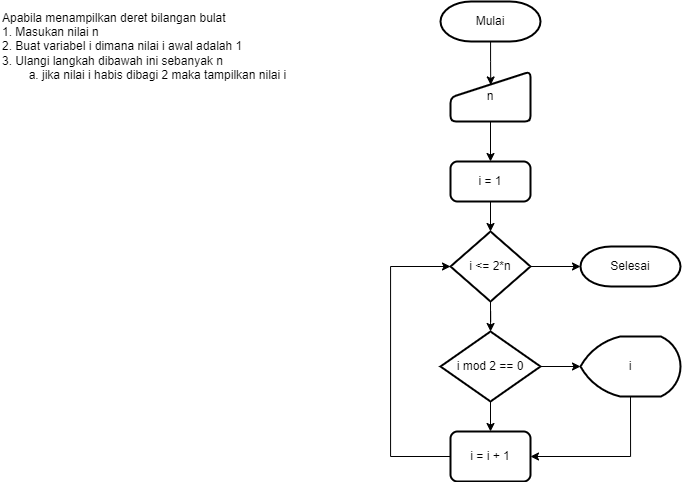

The diagram above was exported from draw.io. Its source (the exported page's mxGraphModel, read from the mxfile embedded in the PNG):
<mxGraphModel dx="359" dy="705" grid="1" gridSize="10" guides="1" tooltips="1" connect="1" arrows="1" fold="1" page="1" pageScale="1" pageWidth="850" pageHeight="1100" math="0" shadow="0">
  <root>
    <mxCell id="0" />
    <mxCell id="1" parent="0" />
    <mxCell id="pegAub2HaecB-cItDYGp-1" value="Apabila menampilkan deret bilangan bulat&lt;br&gt;1. Masukan nilai n&lt;br&gt;2. Buat variabel i dimana nilai i awal adalah 1&lt;br&gt;3. Ulangi langkah dibawah ini sebanyak n&lt;br&gt;&lt;span style=&quot;white-space: pre;&quot;&gt;&#09;&lt;/span&gt;a. jika nilai i habis dibagi 2 maka tampilkan nilai i" style="text;html=1;strokeColor=none;fillColor=none;align=left;verticalAlign=middle;whiteSpace=wrap;rounded=0;" vertex="1" parent="1">
      <mxGeometry x="50" y="70" width="290" height="90" as="geometry" />
    </mxCell>
    <mxCell id="pegAub2HaecB-cItDYGp-11" style="edgeStyle=orthogonalEdgeStyle;rounded=0;orthogonalLoop=1;jettySize=auto;html=1;entryX=0.503;entryY=0.269;entryDx=0;entryDy=0;entryPerimeter=0;" edge="1" parent="1" source="pegAub2HaecB-cItDYGp-2" target="pegAub2HaecB-cItDYGp-4">
      <mxGeometry relative="1" as="geometry" />
    </mxCell>
    <mxCell id="pegAub2HaecB-cItDYGp-2" value="Mulai" style="strokeWidth=2;html=1;shape=mxgraph.flowchart.terminator;whiteSpace=wrap;" vertex="1" parent="1">
      <mxGeometry x="490" y="70" width="100" height="40" as="geometry" />
    </mxCell>
    <mxCell id="pegAub2HaecB-cItDYGp-12" style="edgeStyle=orthogonalEdgeStyle;rounded=0;orthogonalLoop=1;jettySize=auto;html=1;entryX=0.5;entryY=0;entryDx=0;entryDy=0;" edge="1" parent="1" source="pegAub2HaecB-cItDYGp-4" target="pegAub2HaecB-cItDYGp-5">
      <mxGeometry relative="1" as="geometry" />
    </mxCell>
    <mxCell id="pegAub2HaecB-cItDYGp-4" value="n" style="html=1;strokeWidth=2;shape=manualInput;whiteSpace=wrap;rounded=1;size=26;arcSize=11;" vertex="1" parent="1">
      <mxGeometry x="500" y="140" width="80" height="50" as="geometry" />
    </mxCell>
    <mxCell id="pegAub2HaecB-cItDYGp-13" style="edgeStyle=orthogonalEdgeStyle;rounded=0;orthogonalLoop=1;jettySize=auto;html=1;exitX=0.5;exitY=1;exitDx=0;exitDy=0;entryX=0.5;entryY=0;entryDx=0;entryDy=0;entryPerimeter=0;" edge="1" parent="1" source="pegAub2HaecB-cItDYGp-5" target="pegAub2HaecB-cItDYGp-6">
      <mxGeometry relative="1" as="geometry" />
    </mxCell>
    <mxCell id="pegAub2HaecB-cItDYGp-5" value="i = 1" style="rounded=1;whiteSpace=wrap;html=1;absoluteArcSize=1;arcSize=14;strokeWidth=2;" vertex="1" parent="1">
      <mxGeometry x="500" y="230" width="80" height="40" as="geometry" />
    </mxCell>
    <mxCell id="pegAub2HaecB-cItDYGp-14" style="edgeStyle=orthogonalEdgeStyle;rounded=0;orthogonalLoop=1;jettySize=auto;html=1;exitX=0.5;exitY=1;exitDx=0;exitDy=0;exitPerimeter=0;" edge="1" parent="1" source="pegAub2HaecB-cItDYGp-6" target="pegAub2HaecB-cItDYGp-7">
      <mxGeometry relative="1" as="geometry" />
    </mxCell>
    <mxCell id="pegAub2HaecB-cItDYGp-19" style="edgeStyle=orthogonalEdgeStyle;rounded=0;orthogonalLoop=1;jettySize=auto;html=1;entryX=0;entryY=0.5;entryDx=0;entryDy=0;entryPerimeter=0;" edge="1" parent="1" source="pegAub2HaecB-cItDYGp-6" target="pegAub2HaecB-cItDYGp-10">
      <mxGeometry relative="1" as="geometry" />
    </mxCell>
    <mxCell id="pegAub2HaecB-cItDYGp-6" value="i &amp;lt;= 2*n" style="strokeWidth=2;html=1;shape=mxgraph.flowchart.decision;whiteSpace=wrap;" vertex="1" parent="1">
      <mxGeometry x="500" y="300" width="80" height="70" as="geometry" />
    </mxCell>
    <mxCell id="pegAub2HaecB-cItDYGp-16" style="edgeStyle=orthogonalEdgeStyle;rounded=0;orthogonalLoop=1;jettySize=auto;html=1;exitX=0.5;exitY=1;exitDx=0;exitDy=0;exitPerimeter=0;entryX=0.5;entryY=0;entryDx=0;entryDy=0;" edge="1" parent="1" source="pegAub2HaecB-cItDYGp-7" target="pegAub2HaecB-cItDYGp-9">
      <mxGeometry relative="1" as="geometry" />
    </mxCell>
    <mxCell id="pegAub2HaecB-cItDYGp-20" style="edgeStyle=orthogonalEdgeStyle;rounded=0;orthogonalLoop=1;jettySize=auto;html=1;entryX=0;entryY=0.5;entryDx=0;entryDy=0;entryPerimeter=0;" edge="1" parent="1" source="pegAub2HaecB-cItDYGp-7" target="pegAub2HaecB-cItDYGp-8">
      <mxGeometry relative="1" as="geometry" />
    </mxCell>
    <mxCell id="pegAub2HaecB-cItDYGp-7" value="i mod 2 == 0" style="strokeWidth=2;html=1;shape=mxgraph.flowchart.decision;whiteSpace=wrap;" vertex="1" parent="1">
      <mxGeometry x="490" y="400" width="100" height="70" as="geometry" />
    </mxCell>
    <mxCell id="pegAub2HaecB-cItDYGp-22" style="edgeStyle=orthogonalEdgeStyle;rounded=0;orthogonalLoop=1;jettySize=auto;html=1;exitX=0.5;exitY=1;exitDx=0;exitDy=0;exitPerimeter=0;entryX=1;entryY=0.5;entryDx=0;entryDy=0;" edge="1" parent="1" source="pegAub2HaecB-cItDYGp-8" target="pegAub2HaecB-cItDYGp-9">
      <mxGeometry relative="1" as="geometry" />
    </mxCell>
    <mxCell id="pegAub2HaecB-cItDYGp-8" value="i" style="strokeWidth=2;html=1;shape=mxgraph.flowchart.display;whiteSpace=wrap;" vertex="1" parent="1">
      <mxGeometry x="630" y="405" width="100" height="60" as="geometry" />
    </mxCell>
    <mxCell id="pegAub2HaecB-cItDYGp-25" style="edgeStyle=orthogonalEdgeStyle;rounded=0;orthogonalLoop=1;jettySize=auto;html=1;exitX=0;exitY=0.5;exitDx=0;exitDy=0;entryX=0;entryY=0.5;entryDx=0;entryDy=0;entryPerimeter=0;" edge="1" parent="1" source="pegAub2HaecB-cItDYGp-9" target="pegAub2HaecB-cItDYGp-6">
      <mxGeometry relative="1" as="geometry">
        <Array as="points">
          <mxPoint x="440" y="525" />
          <mxPoint x="440" y="335" />
        </Array>
      </mxGeometry>
    </mxCell>
    <mxCell id="pegAub2HaecB-cItDYGp-9" value="i = i + 1" style="rounded=1;whiteSpace=wrap;html=1;absoluteArcSize=1;arcSize=14;strokeWidth=2;" vertex="1" parent="1">
      <mxGeometry x="500" y="500" width="80" height="50" as="geometry" />
    </mxCell>
    <mxCell id="pegAub2HaecB-cItDYGp-10" value="Selesai" style="strokeWidth=2;html=1;shape=mxgraph.flowchart.terminator;whiteSpace=wrap;" vertex="1" parent="1">
      <mxGeometry x="630" y="315" width="100" height="40" as="geometry" />
    </mxCell>
  </root>
</mxGraphModel>